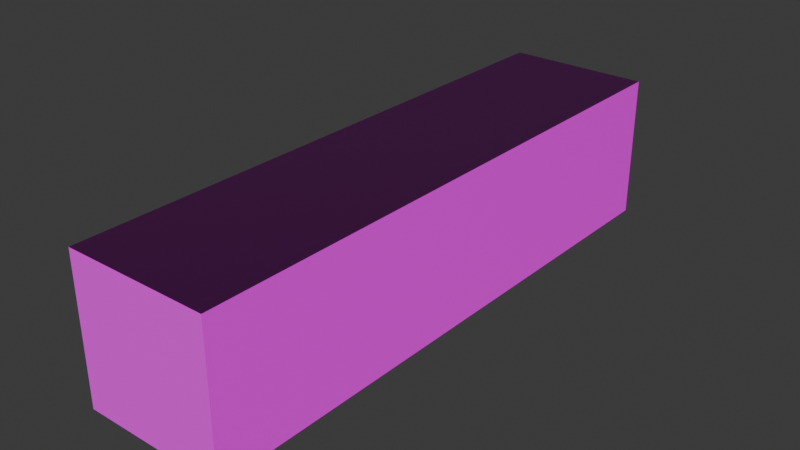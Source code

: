# Source: oak_log.blend  (saved by Blender 4.2.66; exported with 4.5.12 LTS)
import bpy
from mathutils import Matrix  # noqa: F401  (used for matrix-valued properties, if any)

bpy.ops.wm.read_factory_settings(use_empty=True)
scene = bpy.context.scene
scene.name = 'Scene'

# ---- collections
col_collection = bpy.data.collections.new('Collection'); scene.collection.children.link(col_collection)

# ---- images (referenced by path relative to the original .blend; pixels are not part of the script)
import os
ASSET_DIR = os.environ.get("B2B_ASSET_DIR", "")  # directory of the original .blend (textures are referenced by path, not embedded)
HERE = os.path.dirname(os.path.abspath(__file__))  # packed textures are extracted next to this script under _unpacked/

def load_image(name, relpath, width, height, colorspace="sRGB"):
    """Load a texture the original file referenced (path relative to the .blend, or extracted next to this script)."""
    p = next((c for c in (os.path.join(HERE, relpath), os.path.join(ASSET_DIR, relpath)) if relpath and os.path.exists(c)), "")
    if p:
        img = bpy.data.images.load(p, check_existing=True)
        img.name = name
    else:  # same state as the original file: an image datablock whose file is absent (Cycles renders it pink)
        img = bpy.data.images.new(name, width, height)
        img.source = "FILE"
        img.filepath = "//" + (relpath or name)
    img.colorspace_settings.name = colorspace
    return img
img_oak_log_png = load_image('oak_log.png', 'oak_log.png', 1024, 1024, 'sRGB')
img_oak_log_n_png = load_image('oak_log_n.png', 'oak_log_n.png', 1024, 1024, 'sRGB')
img_oak_log_top_png = load_image('oak_log_top.png', 'oak_log_top.png', 1024, 1024, 'sRGB')
img_oak_log_top_n_png = load_image('oak_log_top_n.png', 'oak_log_top_n.png', 1024, 1024, 'sRGB')

# ---- materials (node trees are filled in below, after node groups)
mat_material_001 = bpy.data.materials.new('Material.001')
mat_material = bpy.data.materials.new('Material')
mat_material.alpha_threshold = 0.0
mat_material.use_transparent_shadow = False
mat_material.roughness = 0.5
mat_material.line_color = (0.0, 0.0, 0.0, 1.0)

# ---- material node trees
mat_material_001.use_nodes = True; mat_material_001.node_tree.nodes.clear()
_N = mat_material_001.node_tree.nodes; _L = mat_material_001.node_tree.links
n0 = _N.new('ShaderNodeBsdfPrincipled'); n0.name = 'Principled BSDF'; n0.location = (65, 451)
n1 = _N.new('ShaderNodeOutputMaterial'); n1.name = 'Material Output'; n1.location = (355, 451)
n2 = _N.new('ShaderNodeTexImage'); n2.name = 'Image Texture'; n2.location = (-225, 426)
n2.image = img_oak_log_png
n2.interpolation = 'Closest'
n3 = _N.new('ShaderNodeNormalMap'); n3.name = 'Normal Map'; n3.location = (-102, 123)
n4 = _N.new('ShaderNodeTexImage'); n4.name = 'Image Texture.001'; n4.location = (-480, 139)
n4.image = img_oak_log_n_png
n4.interpolation = 'Closest'
_L.new(n0.outputs[0], n1.inputs[0])
_L.new(n2.outputs[0], n0.inputs[0])
_L.new(n3.outputs[0], n0.inputs[5])
_L.new(n4.outputs[0], n3.inputs[1])
n1.is_active_output = True
mat_material.use_nodes = True; mat_material.node_tree.nodes.clear()
_N = mat_material.node_tree.nodes; _L = mat_material.node_tree.links
n0 = _N.new('ShaderNodeOutputMaterial'); n0.name = 'Material Output'; n0.location = (300, 300)
n1 = _N.new('ShaderNodeBsdfPrincipled'); n1.name = 'Principled BSDF'; n1.location = (10, 300)
n1.inputs[3].default_value = 1.45
n2 = _N.new('ShaderNodeTexImage'); n2.name = 'Image Texture'; n2.location = (-396, 392)
n2.image = img_oak_log_top_png
n2.interpolation = 'Closest'
n3 = _N.new('ShaderNodeTexImage'); n3.name = 'Image Texture.001'; n3.location = (-580, 41)
n3.image = img_oak_log_top_n_png
n3.interpolation = 'Closest'
n4 = _N.new('ShaderNodeNormalMap'); n4.name = 'Normal Map'; n4.location = (-221, 38)
_L.new(n1.outputs[0], n0.inputs[0])
_L.new(n2.outputs[0], n1.inputs[0])
_L.new(n3.outputs[0], n4.inputs[1])
_L.new(n4.outputs[0], n1.inputs[5])
n0.is_active_output = True

# ---- world
world_world = bpy.data.worlds.new('World'); scene.world = world_world
world_world.use_nodes = True; world_world.node_tree.nodes.clear()
_N = world_world.node_tree.nodes; _L = world_world.node_tree.links
n0 = _N.new('ShaderNodeOutputWorld'); n0.name = 'World Output'; n0.location = (300, 300)
n1 = _N.new('ShaderNodeBackground'); n1.name = 'Background'; n1.location = (10, 300)
n1.inputs[0].default_value = (0.05088, 0.05088, 0.05088, 1.0)
_L.new(n1.outputs[0], n0.inputs[0])
n0.is_active_output = True
world_world.color = (0.05088, 0.05088, 0.05088)
world_world.sun_shadow_jitter_overblur = 0.0

# ---- meshes
me_cube_002 = bpy.data.meshes.new('Cube.002')
me_cube_002.from_pydata([(-1.0, -1.0, -1.0), (-1.0, -1.0, 1.0), (-1.0, 1.0, -1.0), (-1.0, 1.0, 1.0), (1.0, -1.0, -1.0), (1.0, -1.0, 1.0), (1.0, 1.0, -1.0), (1.0, 1.0, 1.0)], [], [(0, 1, 3, 2), (6, 7, 5, 4), (2, 6, 4, 0), (7, 3, 1, 5)])
_uv = me_cube_002.uv_layers.new(name='UVMap')
_uv.uv.foreach_set('vector', [0.0, 0.0, 1.0, 0.0, 1.0, 1.0, 0.0, 1.0, 0.0, 0.0, 1.0, 0.0, 1.0, 1.0, 0.0, 1.0, 0.0, 0.0, 1.0, 0.0, 1.0, 1.0, 0.0, 1.0, 0.0, 0.0, 1.0, 0.0, 1.0, 1.0, 0.0, 1.0])
me_cube_002.materials.append(mat_material_001)
me_cube_002.update()
me_cube_003 = bpy.data.meshes.new('Cube.003')
me_cube_003.from_pydata([(-1.0, -1.0, -1.0), (-1.0, -1.0, 1.0), (1.0, -1.0, -1.0), (1.0, -1.0, 1.0)], [], [(2, 3, 1, 0)])
_uv = me_cube_003.uv_layers.new(name='UVMap')
_uv.uv.foreach_set('vector', [0.0, 0.0, 1.0, 0.0, 1.0, 1.0, 0.0, 1.0])
me_cube_003.materials.append(mat_material)
me_cube_003.update()
me_cube_004 = bpy.data.meshes.new('Cube.004')
me_cube_004.from_pydata([(-1.0, 1.0, -1.0), (-1.0, 1.0, 1.0), (1.0, 1.0, -1.0), (1.0, 1.0, 1.0)], [], [(0, 1, 3, 2)])
_uv = me_cube_004.uv_layers.new(name='UVMap')
_uv.uv.foreach_set('vector', [0.0, 0.0, 1.0, 0.0, 1.0, 1.0, 0.0, 1.0])
me_cube_004.materials.append(mat_material)
me_cube_004.update()

# ---- objects
ob_cube = bpy.data.objects.new('Cube', me_cube_002)
ob_cube_001 = bpy.data.objects.new('Cube.001', me_cube_003)
ob_cube_002 = bpy.data.objects.new('Cube.002', me_cube_004)

# ---- transforms, parenting, visibility, modifiers, constraints
ob_cube.location = (0.0, 0.0, 0.0)
ob_cube.scale = (0.25, 1.0, 0.25)
ob_cube_001.location = (0.0, 0.0, 0.0)
ob_cube_001.scale = (0.25, 1.0, 0.25)
ob_cube_002.location = (0.0, 0.0, 0.0)
ob_cube_002.scale = (0.25, 1.0, 0.25)

# ---- collection membership
col_collection.objects.link(ob_cube)
col_collection.objects.link(ob_cube_001)
col_collection.objects.link(ob_cube_002)

# ---- scene / render settings (as saved in the file)
scene.frame_start = 1; scene.frame_end = 250; scene.frame_set(1)
scene.render.engine = 'BLENDER_EEVEE_NEXT'
bpy.context.view_layer.update()

# ---- added for rendering (the .blend has no active camera and no usable light): camera, sun
cam_auto = bpy.data.cameras.new('AutoCamera')
cam_auto.lens = 50.0
cam_auto.sensor_width = 36.0
cam_auto.clip_end = 1000.0
ob_auto_camera = bpy.data.objects.new('AutoCamera', cam_auto)
scene.collection.objects.link(ob_auto_camera)
ob_auto_camera.location = (1.9627, -2.35524, 1.57016)
ob_auto_camera.rotation_euler = (1.09748, -7.21219e-08, 0.694738)
scene.camera = ob_auto_camera
light_auto_sun = bpy.data.lights.new('AutoSun', 'SUN')
light_auto_sun.energy = 3.0
light_auto_sun.angle = 0.0523599
ob_auto_sun = bpy.data.objects.new('AutoSun', light_auto_sun)
scene.collection.objects.link(ob_auto_sun)
ob_auto_sun.rotation_euler = (0.872665, 0.174533, 0.523599)
bpy.context.view_layer.update()
